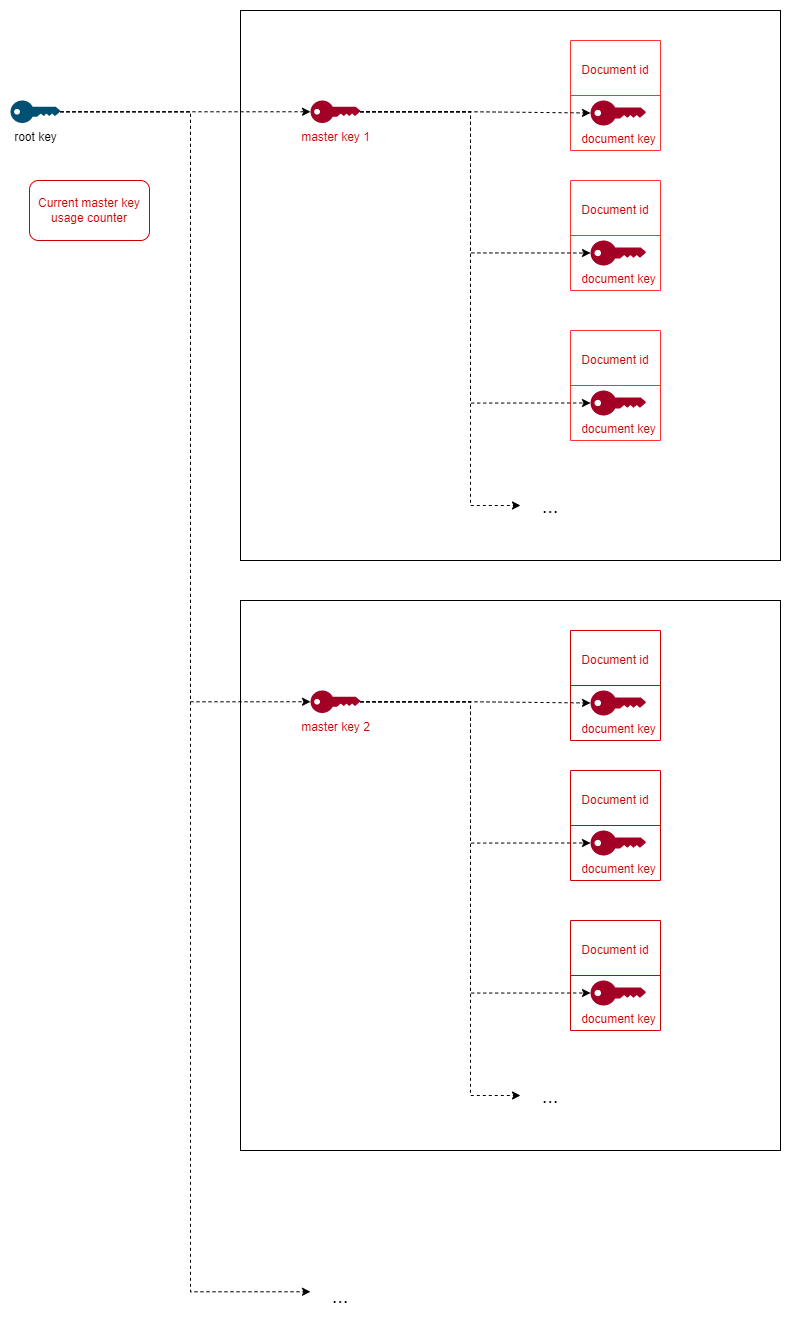

The diagram above was exported from draw.io. Its source (the exported page's mxGraphModel, read from the mxfile embedded in the PNG):
<mxGraphModel dx="2899" dy="1010" grid="1" gridSize="10" guides="1" tooltips="1" connect="1" arrows="1" fold="1" page="1" pageScale="1" pageWidth="850" pageHeight="1100" background="#ffffff" math="0" shadow="0">
  <root>
    <mxCell id="0" />
    <mxCell id="1" parent="0" />
    <mxCell id="G0kbrjXmQutnaNX2R4vY-2" value="" style="rounded=0;whiteSpace=wrap;html=1;fontSize=12;fillColor=none;" vertex="1" parent="1">
      <mxGeometry x="-475" y="100" width="540" height="550" as="geometry" />
    </mxCell>
    <mxCell id="G0kbrjXmQutnaNX2R4vY-3" style="edgeStyle=orthogonalEdgeStyle;rounded=0;orthogonalLoop=1;jettySize=auto;html=1;entryX=0;entryY=0.5;entryDx=0;entryDy=0;fontSize=12;dashed=1;" edge="1" parent="1" source="G0kbrjXmQutnaNX2R4vY-4" target="G0kbrjXmQutnaNX2R4vY-5">
      <mxGeometry relative="1" as="geometry">
        <Array as="points">
          <mxPoint x="-245" y="201" />
          <mxPoint x="-245" y="595" />
        </Array>
      </mxGeometry>
    </mxCell>
    <mxCell id="G0kbrjXmQutnaNX2R4vY-4" value="&lt;font color=&quot;#cc0000&quot;&gt;master key 1&lt;/font&gt;" style="points=[[0,0.5,0],[0.24,0,0],[0.5,0.28,0],[0.995,0.475,0],[0.5,0.72,0],[0.24,1,0]];verticalLabelPosition=bottom;sketch=0;html=1;verticalAlign=top;aspect=fixed;align=center;pointerEvents=1;shape=mxgraph.cisco19.key;fillColor=#a20025;strokeColor=#6F0000;fontColor=#ffffff;" vertex="1" parent="1">
      <mxGeometry x="-405" y="190" width="50" height="22.5" as="geometry" />
    </mxCell>
    <mxCell id="G0kbrjXmQutnaNX2R4vY-5" value="&lt;font style=&quot;font-size: 20px;&quot;&gt;...&lt;/font&gt;" style="text;html=1;strokeColor=none;fillColor=none;align=center;verticalAlign=middle;whiteSpace=wrap;rounded=0;" vertex="1" parent="1">
      <mxGeometry x="-195" y="580" width="60" height="30" as="geometry" />
    </mxCell>
    <mxCell id="G0kbrjXmQutnaNX2R4vY-6" value="" style="shape=table;startSize=0;container=1;collapsible=0;childLayout=tableLayout;fontSize=15;strokeColor=#FF3333;" vertex="1" parent="1">
      <mxGeometry x="-145" y="130" width="90" height="110" as="geometry" />
    </mxCell>
    <mxCell id="G0kbrjXmQutnaNX2R4vY-7" value="" style="shape=tableRow;horizontal=0;startSize=0;swimlaneHead=0;swimlaneBody=0;top=0;left=0;bottom=0;right=0;collapsible=0;dropTarget=0;fillColor=none;points=[[0,0.5],[1,0.5]];portConstraint=eastwest;fontSize=15;" vertex="1" parent="G0kbrjXmQutnaNX2R4vY-6">
      <mxGeometry width="90" height="55" as="geometry" />
    </mxCell>
    <mxCell id="G0kbrjXmQutnaNX2R4vY-8" value="&lt;font color=&quot;#cc0000&quot; style=&quot;font-size: 12px;&quot;&gt;Document id&lt;/font&gt;" style="shape=partialRectangle;html=1;whiteSpace=wrap;connectable=0;overflow=hidden;fillColor=none;top=0;left=0;bottom=0;right=0;pointerEvents=1;fontSize=15;" vertex="1" parent="G0kbrjXmQutnaNX2R4vY-7">
      <mxGeometry width="90" height="55" as="geometry">
        <mxRectangle width="90" height="55" as="alternateBounds" />
      </mxGeometry>
    </mxCell>
    <mxCell id="G0kbrjXmQutnaNX2R4vY-9" value="" style="shape=tableRow;horizontal=0;startSize=0;swimlaneHead=0;swimlaneBody=0;top=0;left=0;bottom=0;right=0;collapsible=0;dropTarget=0;fillColor=none;points=[[0,0.5],[1,0.5]];portConstraint=eastwest;fontSize=15;" vertex="1" parent="G0kbrjXmQutnaNX2R4vY-6">
      <mxGeometry y="55" width="90" height="55" as="geometry" />
    </mxCell>
    <mxCell id="G0kbrjXmQutnaNX2R4vY-10" value="" style="shape=partialRectangle;html=1;whiteSpace=wrap;connectable=0;overflow=hidden;fillColor=none;top=0;left=0;bottom=0;right=0;pointerEvents=1;fontSize=15;" vertex="1" parent="G0kbrjXmQutnaNX2R4vY-9">
      <mxGeometry width="90" height="55" as="geometry">
        <mxRectangle width="90" height="55" as="alternateBounds" />
      </mxGeometry>
    </mxCell>
    <mxCell id="G0kbrjXmQutnaNX2R4vY-11" value="&lt;font color=&quot;#cc0000&quot;&gt;document key&lt;/font&gt;" style="points=[[0,0.5,0],[0.24,0,0],[0.5,0.28,0],[0.995,0.475,0],[0.5,0.72,0],[0.24,1,0]];verticalLabelPosition=bottom;sketch=0;html=1;verticalAlign=top;aspect=fixed;align=center;pointerEvents=1;shape=mxgraph.cisco19.key;fillColor=#a20025;strokeColor=#6F0000;fontColor=#ffffff;" vertex="1" parent="1">
      <mxGeometry x="-125" y="190" width="55.56" height="25" as="geometry" />
    </mxCell>
    <mxCell id="G0kbrjXmQutnaNX2R4vY-12" style="edgeStyle=orthogonalEdgeStyle;rounded=0;orthogonalLoop=1;jettySize=auto;html=1;entryX=0;entryY=0.5;entryDx=0;entryDy=0;entryPerimeter=0;dashed=1;" edge="1" parent="1" source="G0kbrjXmQutnaNX2R4vY-4" target="G0kbrjXmQutnaNX2R4vY-11">
      <mxGeometry relative="1" as="geometry" />
    </mxCell>
    <mxCell id="G0kbrjXmQutnaNX2R4vY-13" value="" style="shape=table;startSize=0;container=1;collapsible=0;childLayout=tableLayout;fontSize=15;strokeColor=#FF3333;" vertex="1" parent="1">
      <mxGeometry x="-145" y="270" width="90" height="110" as="geometry" />
    </mxCell>
    <mxCell id="G0kbrjXmQutnaNX2R4vY-14" value="" style="shape=tableRow;horizontal=0;startSize=0;swimlaneHead=0;swimlaneBody=0;top=0;left=0;bottom=0;right=0;collapsible=0;dropTarget=0;fillColor=none;points=[[0,0.5],[1,0.5]];portConstraint=eastwest;fontSize=15;" vertex="1" parent="G0kbrjXmQutnaNX2R4vY-13">
      <mxGeometry width="90" height="55" as="geometry" />
    </mxCell>
    <mxCell id="G0kbrjXmQutnaNX2R4vY-15" value="&lt;span style=&quot;font-size: 12px;&quot;&gt;&lt;font color=&quot;#cc0000&quot;&gt;Document id&lt;/font&gt;&lt;/span&gt;" style="shape=partialRectangle;html=1;whiteSpace=wrap;connectable=0;overflow=hidden;fillColor=none;top=0;left=0;bottom=0;right=0;pointerEvents=1;fontSize=15;" vertex="1" parent="G0kbrjXmQutnaNX2R4vY-14">
      <mxGeometry width="90" height="55" as="geometry">
        <mxRectangle width="90" height="55" as="alternateBounds" />
      </mxGeometry>
    </mxCell>
    <mxCell id="G0kbrjXmQutnaNX2R4vY-16" value="" style="shape=tableRow;horizontal=0;startSize=0;swimlaneHead=0;swimlaneBody=0;top=0;left=0;bottom=0;right=0;collapsible=0;dropTarget=0;fillColor=none;points=[[0,0.5],[1,0.5]];portConstraint=eastwest;fontSize=15;" vertex="1" parent="G0kbrjXmQutnaNX2R4vY-13">
      <mxGeometry y="55" width="90" height="55" as="geometry" />
    </mxCell>
    <mxCell id="G0kbrjXmQutnaNX2R4vY-17" value="" style="shape=partialRectangle;html=1;whiteSpace=wrap;connectable=0;overflow=hidden;fillColor=none;top=0;left=0;bottom=0;right=0;pointerEvents=1;fontSize=15;" vertex="1" parent="G0kbrjXmQutnaNX2R4vY-16">
      <mxGeometry width="90" height="55" as="geometry">
        <mxRectangle width="90" height="55" as="alternateBounds" />
      </mxGeometry>
    </mxCell>
    <mxCell id="G0kbrjXmQutnaNX2R4vY-18" value="&lt;font color=&quot;#cc0000&quot;&gt;document key&lt;/font&gt;" style="points=[[0,0.5,0],[0.24,0,0],[0.5,0.28,0],[0.995,0.475,0],[0.5,0.72,0],[0.24,1,0]];verticalLabelPosition=bottom;sketch=0;html=1;verticalAlign=top;aspect=fixed;align=center;pointerEvents=1;shape=mxgraph.cisco19.key;fillColor=#a20025;strokeColor=#6F0000;fontColor=#ffffff;" vertex="1" parent="1">
      <mxGeometry x="-125" y="330" width="55.56" height="25" as="geometry" />
    </mxCell>
    <mxCell id="G0kbrjXmQutnaNX2R4vY-19" value="" style="shape=table;startSize=0;container=1;collapsible=0;childLayout=tableLayout;fontSize=15;strokeColor=#FF3333;" vertex="1" parent="1">
      <mxGeometry x="-145" y="420" width="90" height="110" as="geometry" />
    </mxCell>
    <mxCell id="G0kbrjXmQutnaNX2R4vY-20" value="" style="shape=tableRow;horizontal=0;startSize=0;swimlaneHead=0;swimlaneBody=0;top=0;left=0;bottom=0;right=0;collapsible=0;dropTarget=0;fillColor=none;points=[[0,0.5],[1,0.5]];portConstraint=eastwest;fontSize=15;" vertex="1" parent="G0kbrjXmQutnaNX2R4vY-19">
      <mxGeometry width="90" height="55" as="geometry" />
    </mxCell>
    <mxCell id="G0kbrjXmQutnaNX2R4vY-21" value="&lt;span style=&quot;font-size: 12px;&quot;&gt;&lt;font color=&quot;#cc0000&quot;&gt;Document id&lt;/font&gt;&lt;/span&gt;" style="shape=partialRectangle;html=1;whiteSpace=wrap;connectable=0;overflow=hidden;fillColor=none;top=0;left=0;bottom=0;right=0;pointerEvents=1;fontSize=15;" vertex="1" parent="G0kbrjXmQutnaNX2R4vY-20">
      <mxGeometry width="90" height="55" as="geometry">
        <mxRectangle width="90" height="55" as="alternateBounds" />
      </mxGeometry>
    </mxCell>
    <mxCell id="G0kbrjXmQutnaNX2R4vY-22" value="" style="shape=tableRow;horizontal=0;startSize=0;swimlaneHead=0;swimlaneBody=0;top=0;left=0;bottom=0;right=0;collapsible=0;dropTarget=0;fillColor=none;points=[[0,0.5],[1,0.5]];portConstraint=eastwest;fontSize=15;" vertex="1" parent="G0kbrjXmQutnaNX2R4vY-19">
      <mxGeometry y="55" width="90" height="55" as="geometry" />
    </mxCell>
    <mxCell id="G0kbrjXmQutnaNX2R4vY-23" value="" style="shape=partialRectangle;html=1;whiteSpace=wrap;connectable=0;overflow=hidden;fillColor=none;top=0;left=0;bottom=0;right=0;pointerEvents=1;fontSize=15;" vertex="1" parent="G0kbrjXmQutnaNX2R4vY-22">
      <mxGeometry width="90" height="55" as="geometry">
        <mxRectangle width="90" height="55" as="alternateBounds" />
      </mxGeometry>
    </mxCell>
    <mxCell id="G0kbrjXmQutnaNX2R4vY-24" value="&lt;font color=&quot;#cc0000&quot;&gt;document key&lt;/font&gt;" style="points=[[0,0.5,0],[0.24,0,0],[0.5,0.28,0],[0.995,0.475,0],[0.5,0.72,0],[0.24,1,0]];verticalLabelPosition=bottom;sketch=0;html=1;verticalAlign=top;aspect=fixed;align=center;pointerEvents=1;shape=mxgraph.cisco19.key;fillColor=#a20025;strokeColor=#6F0000;fontColor=#ffffff;" vertex="1" parent="1">
      <mxGeometry x="-125" y="480" width="55.56" height="25" as="geometry" />
    </mxCell>
    <mxCell id="G0kbrjXmQutnaNX2R4vY-25" style="edgeStyle=orthogonalEdgeStyle;rounded=0;orthogonalLoop=1;jettySize=auto;html=1;entryX=0;entryY=0.5;entryDx=0;entryDy=0;entryPerimeter=0;dashed=1;" edge="1" parent="1" source="G0kbrjXmQutnaNX2R4vY-4" target="G0kbrjXmQutnaNX2R4vY-18">
      <mxGeometry relative="1" as="geometry">
        <mxPoint x="-155" y="271.25" as="targetPoint" />
        <Array as="points">
          <mxPoint x="-245" y="201" />
          <mxPoint x="-245" y="343" />
        </Array>
      </mxGeometry>
    </mxCell>
    <mxCell id="G0kbrjXmQutnaNX2R4vY-26" style="edgeStyle=orthogonalEdgeStyle;rounded=0;orthogonalLoop=1;jettySize=auto;html=1;entryX=0;entryY=0.5;entryDx=0;entryDy=0;entryPerimeter=0;dashed=1;" edge="1" parent="1" source="G0kbrjXmQutnaNX2R4vY-4" target="G0kbrjXmQutnaNX2R4vY-24">
      <mxGeometry relative="1" as="geometry">
        <mxPoint x="-235" y="440" as="targetPoint" />
        <Array as="points">
          <mxPoint x="-245" y="201" />
          <mxPoint x="-245" y="493" />
        </Array>
      </mxGeometry>
    </mxCell>
    <mxCell id="G0kbrjXmQutnaNX2R4vY-27" value="" style="rounded=0;whiteSpace=wrap;html=1;fontSize=12;fillColor=none;" vertex="1" parent="1">
      <mxGeometry x="-475" y="690" width="540" height="550" as="geometry" />
    </mxCell>
    <mxCell id="G0kbrjXmQutnaNX2R4vY-28" style="edgeStyle=orthogonalEdgeStyle;rounded=0;orthogonalLoop=1;jettySize=auto;html=1;entryX=0;entryY=0.5;entryDx=0;entryDy=0;fontSize=12;dashed=1;" edge="1" parent="1" source="G0kbrjXmQutnaNX2R4vY-29" target="G0kbrjXmQutnaNX2R4vY-30">
      <mxGeometry relative="1" as="geometry">
        <Array as="points">
          <mxPoint x="-245" y="791" />
          <mxPoint x="-245" y="1185" />
        </Array>
      </mxGeometry>
    </mxCell>
    <mxCell id="G0kbrjXmQutnaNX2R4vY-29" value="&lt;font color=&quot;#cc0000&quot;&gt;master key 2&lt;/font&gt;" style="points=[[0,0.5,0],[0.24,0,0],[0.5,0.28,0],[0.995,0.475,0],[0.5,0.72,0],[0.24,1,0]];verticalLabelPosition=bottom;sketch=0;html=1;verticalAlign=top;aspect=fixed;align=center;pointerEvents=1;shape=mxgraph.cisco19.key;fillColor=#a20025;strokeColor=#6F0000;fontColor=#ffffff;" vertex="1" parent="1">
      <mxGeometry x="-405" y="780" width="50" height="22.5" as="geometry" />
    </mxCell>
    <mxCell id="G0kbrjXmQutnaNX2R4vY-30" value="&lt;font style=&quot;font-size: 20px;&quot;&gt;...&lt;/font&gt;" style="text;html=1;strokeColor=none;fillColor=none;align=center;verticalAlign=middle;whiteSpace=wrap;rounded=0;" vertex="1" parent="1">
      <mxGeometry x="-195" y="1170" width="60" height="30" as="geometry" />
    </mxCell>
    <mxCell id="G0kbrjXmQutnaNX2R4vY-31" value="" style="shape=table;startSize=0;container=1;collapsible=0;childLayout=tableLayout;fontSize=15;strokeColor=#CC0000;" vertex="1" parent="1">
      <mxGeometry x="-145" y="720" width="90" height="110" as="geometry" />
    </mxCell>
    <mxCell id="G0kbrjXmQutnaNX2R4vY-32" value="" style="shape=tableRow;horizontal=0;startSize=0;swimlaneHead=0;swimlaneBody=0;top=0;left=0;bottom=0;right=0;collapsible=0;dropTarget=0;fillColor=none;points=[[0,0.5],[1,0.5]];portConstraint=eastwest;fontSize=15;" vertex="1" parent="G0kbrjXmQutnaNX2R4vY-31">
      <mxGeometry width="90" height="55" as="geometry" />
    </mxCell>
    <mxCell id="G0kbrjXmQutnaNX2R4vY-33" value="&lt;span style=&quot;font-size: 12px;&quot;&gt;&lt;font color=&quot;#cc0000&quot;&gt;Document id&lt;/font&gt;&lt;/span&gt;" style="shape=partialRectangle;html=1;whiteSpace=wrap;connectable=0;overflow=hidden;fillColor=none;top=0;left=0;bottom=0;right=0;pointerEvents=1;fontSize=15;strokeColor=#CC0000;" vertex="1" parent="G0kbrjXmQutnaNX2R4vY-32">
      <mxGeometry width="90" height="55" as="geometry">
        <mxRectangle width="90" height="55" as="alternateBounds" />
      </mxGeometry>
    </mxCell>
    <mxCell id="G0kbrjXmQutnaNX2R4vY-34" value="" style="shape=tableRow;horizontal=0;startSize=0;swimlaneHead=0;swimlaneBody=0;top=0;left=0;bottom=0;right=0;collapsible=0;dropTarget=0;fillColor=none;points=[[0,0.5],[1,0.5]];portConstraint=eastwest;fontSize=15;" vertex="1" parent="G0kbrjXmQutnaNX2R4vY-31">
      <mxGeometry y="55" width="90" height="55" as="geometry" />
    </mxCell>
    <mxCell id="G0kbrjXmQutnaNX2R4vY-35" value="" style="shape=partialRectangle;html=1;whiteSpace=wrap;connectable=0;overflow=hidden;fillColor=none;top=0;left=0;bottom=0;right=0;pointerEvents=1;fontSize=15;" vertex="1" parent="G0kbrjXmQutnaNX2R4vY-34">
      <mxGeometry width="90" height="55" as="geometry">
        <mxRectangle width="90" height="55" as="alternateBounds" />
      </mxGeometry>
    </mxCell>
    <mxCell id="G0kbrjXmQutnaNX2R4vY-36" value="&lt;font color=&quot;#cc0000&quot;&gt;document key&lt;/font&gt;" style="points=[[0,0.5,0],[0.24,0,0],[0.5,0.28,0],[0.995,0.475,0],[0.5,0.72,0],[0.24,1,0]];verticalLabelPosition=bottom;sketch=0;html=1;verticalAlign=top;aspect=fixed;align=center;pointerEvents=1;shape=mxgraph.cisco19.key;fillColor=#a20025;strokeColor=#6F0000;fontColor=#ffffff;" vertex="1" parent="1">
      <mxGeometry x="-125" y="780" width="55.56" height="25" as="geometry" />
    </mxCell>
    <mxCell id="G0kbrjXmQutnaNX2R4vY-37" style="edgeStyle=orthogonalEdgeStyle;rounded=0;orthogonalLoop=1;jettySize=auto;html=1;entryX=0;entryY=0.5;entryDx=0;entryDy=0;entryPerimeter=0;dashed=1;" edge="1" parent="1" source="G0kbrjXmQutnaNX2R4vY-29" target="G0kbrjXmQutnaNX2R4vY-36">
      <mxGeometry relative="1" as="geometry" />
    </mxCell>
    <mxCell id="G0kbrjXmQutnaNX2R4vY-38" value="" style="shape=table;startSize=0;container=1;collapsible=0;childLayout=tableLayout;fontSize=15;strokeColor=#CC0000;" vertex="1" parent="1">
      <mxGeometry x="-145" y="860" width="90" height="110" as="geometry" />
    </mxCell>
    <mxCell id="G0kbrjXmQutnaNX2R4vY-39" value="" style="shape=tableRow;horizontal=0;startSize=0;swimlaneHead=0;swimlaneBody=0;top=0;left=0;bottom=0;right=0;collapsible=0;dropTarget=0;fillColor=none;points=[[0,0.5],[1,0.5]];portConstraint=eastwest;fontSize=15;" vertex="1" parent="G0kbrjXmQutnaNX2R4vY-38">
      <mxGeometry width="90" height="55" as="geometry" />
    </mxCell>
    <mxCell id="G0kbrjXmQutnaNX2R4vY-40" value="&lt;span style=&quot;font-size: 12px;&quot;&gt;&lt;font color=&quot;#cc0000&quot;&gt;Document id&lt;/font&gt;&lt;/span&gt;" style="shape=partialRectangle;html=1;whiteSpace=wrap;connectable=0;overflow=hidden;fillColor=none;top=0;left=0;bottom=0;right=0;pointerEvents=1;fontSize=15;" vertex="1" parent="G0kbrjXmQutnaNX2R4vY-39">
      <mxGeometry width="90" height="55" as="geometry">
        <mxRectangle width="90" height="55" as="alternateBounds" />
      </mxGeometry>
    </mxCell>
    <mxCell id="G0kbrjXmQutnaNX2R4vY-41" value="" style="shape=tableRow;horizontal=0;startSize=0;swimlaneHead=0;swimlaneBody=0;top=0;left=0;bottom=0;right=0;collapsible=0;dropTarget=0;fillColor=none;points=[[0,0.5],[1,0.5]];portConstraint=eastwest;fontSize=15;" vertex="1" parent="G0kbrjXmQutnaNX2R4vY-38">
      <mxGeometry y="55" width="90" height="55" as="geometry" />
    </mxCell>
    <mxCell id="G0kbrjXmQutnaNX2R4vY-42" value="" style="shape=partialRectangle;html=1;whiteSpace=wrap;connectable=0;overflow=hidden;fillColor=none;top=0;left=0;bottom=0;right=0;pointerEvents=1;fontSize=15;" vertex="1" parent="G0kbrjXmQutnaNX2R4vY-41">
      <mxGeometry width="90" height="55" as="geometry">
        <mxRectangle width="90" height="55" as="alternateBounds" />
      </mxGeometry>
    </mxCell>
    <mxCell id="G0kbrjXmQutnaNX2R4vY-43" value="&lt;font color=&quot;#cc0000&quot;&gt;document key&lt;/font&gt;" style="points=[[0,0.5,0],[0.24,0,0],[0.5,0.28,0],[0.995,0.475,0],[0.5,0.72,0],[0.24,1,0]];verticalLabelPosition=bottom;sketch=0;html=1;verticalAlign=top;aspect=fixed;align=center;pointerEvents=1;shape=mxgraph.cisco19.key;fillColor=#a20025;strokeColor=#6F0000;fontColor=#ffffff;" vertex="1" parent="1">
      <mxGeometry x="-125" y="920" width="55.56" height="25" as="geometry" />
    </mxCell>
    <mxCell id="G0kbrjXmQutnaNX2R4vY-44" value="" style="shape=table;startSize=0;container=1;collapsible=0;childLayout=tableLayout;fontSize=15;strokeColor=#CC0000;" vertex="1" parent="1">
      <mxGeometry x="-145" y="1010" width="90" height="110" as="geometry" />
    </mxCell>
    <mxCell id="G0kbrjXmQutnaNX2R4vY-45" value="" style="shape=tableRow;horizontal=0;startSize=0;swimlaneHead=0;swimlaneBody=0;top=0;left=0;bottom=0;right=0;collapsible=0;dropTarget=0;fillColor=none;points=[[0,0.5],[1,0.5]];portConstraint=eastwest;fontSize=15;" vertex="1" parent="G0kbrjXmQutnaNX2R4vY-44">
      <mxGeometry width="90" height="55" as="geometry" />
    </mxCell>
    <mxCell id="G0kbrjXmQutnaNX2R4vY-46" value="&lt;span style=&quot;font-size: 12px;&quot;&gt;&lt;font color=&quot;#cc0000&quot;&gt;Document id&lt;/font&gt;&lt;/span&gt;" style="shape=partialRectangle;html=1;whiteSpace=wrap;connectable=0;overflow=hidden;fillColor=none;top=0;left=0;bottom=0;right=0;pointerEvents=1;fontSize=15;" vertex="1" parent="G0kbrjXmQutnaNX2R4vY-45">
      <mxGeometry width="90" height="55" as="geometry">
        <mxRectangle width="90" height="55" as="alternateBounds" />
      </mxGeometry>
    </mxCell>
    <mxCell id="G0kbrjXmQutnaNX2R4vY-47" value="" style="shape=tableRow;horizontal=0;startSize=0;swimlaneHead=0;swimlaneBody=0;top=0;left=0;bottom=0;right=0;collapsible=0;dropTarget=0;fillColor=none;points=[[0,0.5],[1,0.5]];portConstraint=eastwest;fontSize=15;" vertex="1" parent="G0kbrjXmQutnaNX2R4vY-44">
      <mxGeometry y="55" width="90" height="55" as="geometry" />
    </mxCell>
    <mxCell id="G0kbrjXmQutnaNX2R4vY-48" value="" style="shape=partialRectangle;html=1;whiteSpace=wrap;connectable=0;overflow=hidden;fillColor=none;top=0;left=0;bottom=0;right=0;pointerEvents=1;fontSize=15;" vertex="1" parent="G0kbrjXmQutnaNX2R4vY-47">
      <mxGeometry width="90" height="55" as="geometry">
        <mxRectangle width="90" height="55" as="alternateBounds" />
      </mxGeometry>
    </mxCell>
    <mxCell id="G0kbrjXmQutnaNX2R4vY-49" value="&lt;font color=&quot;#cc0000&quot;&gt;document key&lt;/font&gt;" style="points=[[0,0.5,0],[0.24,0,0],[0.5,0.28,0],[0.995,0.475,0],[0.5,0.72,0],[0.24,1,0]];verticalLabelPosition=bottom;sketch=0;html=1;verticalAlign=top;aspect=fixed;align=center;pointerEvents=1;shape=mxgraph.cisco19.key;fillColor=#a20025;strokeColor=#6F0000;fontColor=#ffffff;" vertex="1" parent="1">
      <mxGeometry x="-125" y="1070" width="55.56" height="25" as="geometry" />
    </mxCell>
    <mxCell id="G0kbrjXmQutnaNX2R4vY-50" style="edgeStyle=orthogonalEdgeStyle;rounded=0;orthogonalLoop=1;jettySize=auto;html=1;entryX=0;entryY=0.5;entryDx=0;entryDy=0;entryPerimeter=0;dashed=1;" edge="1" parent="1" source="G0kbrjXmQutnaNX2R4vY-29" target="G0kbrjXmQutnaNX2R4vY-43">
      <mxGeometry relative="1" as="geometry">
        <mxPoint x="-155" y="861.25" as="targetPoint" />
        <Array as="points">
          <mxPoint x="-245" y="791" />
          <mxPoint x="-245" y="933" />
        </Array>
      </mxGeometry>
    </mxCell>
    <mxCell id="G0kbrjXmQutnaNX2R4vY-51" style="edgeStyle=orthogonalEdgeStyle;rounded=0;orthogonalLoop=1;jettySize=auto;html=1;entryX=0;entryY=0.5;entryDx=0;entryDy=0;entryPerimeter=0;dashed=1;" edge="1" parent="1" source="G0kbrjXmQutnaNX2R4vY-29" target="G0kbrjXmQutnaNX2R4vY-49">
      <mxGeometry relative="1" as="geometry">
        <mxPoint x="-235" y="1030" as="targetPoint" />
        <Array as="points">
          <mxPoint x="-245" y="791" />
          <mxPoint x="-245" y="1083" />
        </Array>
      </mxGeometry>
    </mxCell>
    <mxCell id="G0kbrjXmQutnaNX2R4vY-52" style="edgeStyle=orthogonalEdgeStyle;rounded=0;orthogonalLoop=1;jettySize=auto;html=1;entryX=0;entryY=0.5;entryDx=0;entryDy=0;entryPerimeter=0;fontSize=12;dashed=1;" edge="1" parent="1" source="G0kbrjXmQutnaNX2R4vY-55" target="G0kbrjXmQutnaNX2R4vY-4">
      <mxGeometry relative="1" as="geometry" />
    </mxCell>
    <mxCell id="G0kbrjXmQutnaNX2R4vY-53" style="edgeStyle=orthogonalEdgeStyle;rounded=0;orthogonalLoop=1;jettySize=auto;html=1;entryX=0;entryY=0.5;entryDx=0;entryDy=0;entryPerimeter=0;fontSize=12;dashed=1;" edge="1" parent="1" source="G0kbrjXmQutnaNX2R4vY-55" target="G0kbrjXmQutnaNX2R4vY-29">
      <mxGeometry relative="1" as="geometry">
        <Array as="points">
          <mxPoint x="-525" y="201" />
          <mxPoint x="-525" y="791" />
        </Array>
      </mxGeometry>
    </mxCell>
    <mxCell id="G0kbrjXmQutnaNX2R4vY-54" style="edgeStyle=orthogonalEdgeStyle;rounded=0;orthogonalLoop=1;jettySize=auto;html=1;entryX=0;entryY=0.5;entryDx=0;entryDy=0;entryPerimeter=0;fontSize=12;dashed=1;" edge="1" parent="1" source="G0kbrjXmQutnaNX2R4vY-55">
      <mxGeometry relative="1" as="geometry">
        <mxPoint x="-405" y="1381.25" as="targetPoint" />
        <Array as="points">
          <mxPoint x="-525" y="201" />
          <mxPoint x="-525" y="1381" />
        </Array>
      </mxGeometry>
    </mxCell>
    <mxCell id="G0kbrjXmQutnaNX2R4vY-55" value="root key" style="points=[[0,0.5,0],[0.24,0,0],[0.5,0.28,0],[0.995,0.475,0],[0.5,0.72,0],[0.24,1,0]];verticalLabelPosition=bottom;sketch=0;html=1;verticalAlign=top;aspect=fixed;align=center;pointerEvents=1;shape=mxgraph.cisco19.key;fillColor=#005073;strokeColor=none;" vertex="1" parent="1">
      <mxGeometry x="-705" y="190" width="50" height="22.5" as="geometry" />
    </mxCell>
    <mxCell id="G0kbrjXmQutnaNX2R4vY-56" value="&lt;font style=&quot;font-size: 20px;&quot;&gt;...&lt;/font&gt;" style="text;html=1;strokeColor=none;fillColor=none;align=center;verticalAlign=middle;whiteSpace=wrap;rounded=0;" vertex="1" parent="1">
      <mxGeometry x="-405" y="1370" width="60" height="30" as="geometry" />
    </mxCell>
    <mxCell id="G0kbrjXmQutnaNX2R4vY-57" value="&lt;font color=&quot;#cc0000&quot;&gt;Current master key usage counter&lt;/font&gt;" style="rounded=1;whiteSpace=wrap;html=1;fontSize=12;fillColor=none;strokeColor=#CC0000;" vertex="1" parent="1">
      <mxGeometry x="-686" y="270" width="120" height="60" as="geometry" />
    </mxCell>
  </root>
</mxGraphModel>